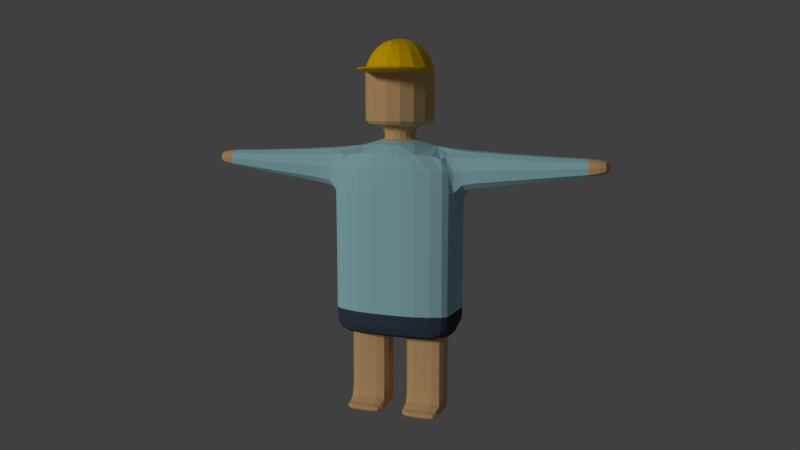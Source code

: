 # Source: 010_008.blend  (saved by Blender 2.79.0; exported with 4.5.12 LTS)
import bpy
from mathutils import Matrix  # noqa: F401  (used for matrix-valued properties, if any)

bpy.ops.wm.read_factory_settings(use_empty=True)
scene = bpy.context.scene
scene.name = 'Scene'

# ---- collections
col_collection_1 = bpy.data.collections.new('Collection 1'); scene.collection.children.link(col_collection_1)

# ---- materials (node trees are filled in below, after node groups)
mat_x = bpy.data.materials.new('マテリアル.帽子')
mat_x.alpha_threshold = 0.0
mat_x.use_transparent_shadow = False
mat_x.diffuse_color = (1.0, 0.6038, 0.0, 1.0)
mat_x.roughness = 0.5
mat_x_1 = bpy.data.materials.new('マテリアル.肌色')
mat_x_1.alpha_threshold = 0.0
mat_x_1.use_transparent_shadow = False
mat_x_1.diffuse_color = (0.8, 0.4985, 0.2274, 1.0)
mat_x_1.roughness = 0.5
mat_x_2 = bpy.data.materials.new('マテリアル.上着')
mat_x_2.alpha_threshold = 0.0
mat_x_2.use_transparent_shadow = False
mat_x_2.diffuse_color = (0.4117, 0.7323, 0.8, 1.0)
mat_x_2.roughness = 0.5
mat_x_3 = bpy.data.materials.new('マテリアル.ズボン')
mat_x_3.alpha_threshold = 0.0
mat_x_3.use_transparent_shadow = False
mat_x_3.diffuse_color = (0.04986, 0.07144, 0.1025, 1.0)
mat_x_3.roughness = 0.5

# ---- material node trees

# ---- world
world_world = bpy.data.worlds.new('World'); scene.world = world_world
world_world.color = (0.05088, 0.05088, 0.05088)
world_world.use_sun_shadow = False
world_world.sun_shadow_jitter_overblur = 0.0
world_world.cycles.sampling_method = 'MANUAL'

# ---- cameras
cam_camera = bpy.data.cameras.new('Camera')
cam_camera.clip_end = 100.0
cam_camera.lens = 35.0
cam_camera.sensor_width = 32.0
cam_camera.sensor_height = 18.0
cam_camera.ortho_scale = 7.314
cam_camera.dof.focus_distance = 0.0
cam_camera.dof.aperture_fstop = 128.0

# ---- lights
light_lamp = bpy.data.lights.new('Lamp', 'SUN')
light_lamp.transmission_factor = 0.0
light_lamp.cutoff_distance = 30.0
light_lamp.angle = 0.1993
light_lamp.energy = 1.0
light_lamp.shadow_buffer_clip_start = 1.001
light_lamp.shadow_soft_size = 0.1
light_lamp.shadow_cascade_max_distance = 1000.0

# ---- meshes
me_x = bpy.data.meshes.new('立方体')
me_x.from_pydata([(0.5, 0.323, 1.379), (0.5, -0.6459, 1.791), (1.0, 0.323, 1.791), (0.5, 0.6459, 1.791), (1.0, -0.323, 1.791), (1.013, 0.323, 3.819), (0.5, -0.323, 1.379), (0.1954, -0.1954, 4.65), (1.013, -0.323, 3.819), (0.5, 0.6459, 3.832), (0.5, -0.6459, 3.832), (1.0, -0.4664, 3.832), (1.0, 0.4664, 3.832), (1.0, 0.323, 1.379), (0.5, -0.6459, 1.379), (1.0, -0.4664, 1.791), (0.5, 0.6459, 1.379), (1.208e-08, 0.2764, 4.65), (1.0, 0.4664, 1.791), (0.0, 0.323, 1.379), (0.4466, 0.4466, 5.727), (0.0, -0.6459, 1.791), (1.0, -0.323, 1.379), (0.2764, -1.544e-08, 4.65), (-1.208e-08, -0.2764, 4.65), (0.0, 0.6459, 3.832), (1.013, -4.657e-10, 3.819), (1.0, -0.323, 3.015), (0.0, -0.323, 1.379), (0.5, -0.6459, 3.015), (0.0, 0.6459, 1.791), (0.5, 0.6459, 3.015), (1.0, 0.323, 3.015), (1.0, 0.0, 1.791), (0.0, -0.6459, 3.832), (0.8385, 0.2186, 0.6106), (0.0, 0.0, 1.379), (1.0, 0.0, 3.015), (0.0, -0.6459, 3.015), (0.0, 0.6459, 3.015), (0.6316, -3.54e-08, 4.878), (0.0, 0.6459, 1.379), (1.0, 0.0, 1.379), (0.0, -0.6459, 1.379), (1.0, -0.4664, 3.015), (1.0, 0.4664, 3.015), (0.4466, 0.4466, 5.807), (0.6316, -3.54e-08, 5.727), (0.4466, -0.4466, 5.807), (1.0, 0.4664, 1.379), (-2.801e-08, -0.6316, 5.727), (1.0, -0.4664, 1.379), (2.721e-08, 0.6316, 5.807), (0.6316, -3.54e-08, 5.807), (-0.1954, 0.1954, 4.878), (-0.2764, 8.719e-09, 4.878), (1.208e-08, 0.2764, 4.878), (-2.801e-08, -0.6316, 5.807), (-0.1954, -0.1954, 4.878), (-1.208e-08, -0.2764, 4.878), (0.6316, -3.54e-08, 5.807), (0.4466, -0.4466, 4.878), (2.721e-08, 0.6316, 4.878), (0.4466, 0.4466, 4.878), (-2.801e-08, -0.6316, 4.878), (0.5045, -2.832e-08, 6.072), (0.4466, -0.4466, 5.807), (2.721e-08, 0.6316, 5.807), (0.4466, 0.4466, 5.807), (-2.801e-08, -0.6316, 5.807), (0.3106, -1.974e-08, 6.208), (0.3455, -0.3838, 6.072), (0.0, 0.5427, 6.072), (0.3455, 0.3838, 6.072), (0.0, -0.5427, 6.072), (0.4466, -0.4466, 5.727), (0.2065, -0.2513, 6.208), (0.0002394, 0.3554, 6.208), (0.2065, 0.2513, 6.208), (0.0, -0.3554, 6.208), (0.0004263, 1.054e-09, 6.208), (2.721e-08, 0.6316, 5.727), (2.721e-08, 0.6316, 5.727), (-2.801e-08, -0.6316, 5.727), (0.4466, -0.4466, 5.727), (-6.297e-08, -1.174, 5.727), (-6.297e-08, -1.174, 5.807), (0.4466, -0.9885, 5.807), (0.4466, -0.9885, 5.727), (0.9868, 0.323, 4.497), (0.9868, -0.323, 4.497), (0.5, -0.6459, 4.51), (1.0, -0.4664, 4.51), (0.5, 0.6459, 4.51), (1.0, 0.4664, 4.51), (0.0, -0.6459, 4.51), (0.9868, -4.657e-10, 4.497), (0.0, 0.6459, 4.51), (0.6316, -3.54e-08, 5.727), (0.5, 0.2186, 1.379), (0.4466, 0.4466, 5.727), (0.8385, 0.2186, 0.1572), (0.5, -0.2186, 1.379), (0.1615, -0.2186, 1.379), (0.8385, -0.2186, 1.379), (0.8385, 2.139e-09, 1.379), (0.2764, -1.544e-08, 4.65), (0.5, 0.2186, 0.6106), (0.1615, 0.2186, 0.6106), (0.5, -0.2186, 0.6106), (0.1615, -0.2186, 0.6106), (0.8385, -0.2186, 0.6106), (0.8385, 2.139e-09, 0.6106), (0.1615, 2.139e-09, 0.6106), (0.5, 0.2186, 0.1572), (0.1615, 0.2186, 0.1572), (0.5, -0.5106, 0.1131), (0.5, -0.2186, 0.1572), (0.1615, -0.2186, 0.1572), (0.8385, -0.2186, 0.1572), (0.8385, 2.139e-09, 0.1572), (0.1615, 2.139e-09, 0.1572), (0.5, 0.09116, -0.0004288), (0.5, -0.2186, -0.0004288), (0.1615, -0.2186, -0.0004288), (0.8385, -0.2186, -0.0004288), (0.8385, 0.09116, -0.0004288), (0.1615, 0.09116, -0.0004288), (0.1615, -0.5106, 0.1131), (0.8385, -0.5106, 0.1131), (0.5, -0.5023, -0.0004288), (0.1615, -0.5023, -0.0004288), (0.8385, -0.5023, -0.0004288), (-1.208e-08, -0.2764, 4.65), (1.208e-08, 0.2764, 4.65), (0.1954, -0.1954, 4.65), (0.1954, 0.1954, 4.65), (0.1615, -0.2186, 1.379), (0.1954, 0.1954, 4.65), (0.5, 0.2186, 1.379), (0.1954, -0.1954, 4.878), (0.2764, -1.544e-08, 4.878), (0.8385, -0.2186, 1.379), (0.1954, 0.1954, 4.878), (0.8385, 2.139e-09, 1.379), (0.5, -0.2186, 1.379), (0.8385, 0.2186, 1.379), (0.1615, 2.139e-09, 1.379), (0.1615, 0.2186, 1.379), (0.1615, 2.139e-09, 1.379), (0.8385, 0.2186, 1.379), (0.1615, 0.2186, 1.379), (0.1774, -1.348e-08, 6.256), (0.1386, -0.09364, 6.256), (0.0003448, 0.1324, 6.256), (0.1386, 0.09364, 6.256), (0.0003448, -0.1324, 6.256), (0.0, -5.729e-09, 6.282), (0.4466, 0.4466, 4.984), (-2.801e-08, -0.6316, 4.984), (0.6316, -3.54e-08, 4.984), (2.721e-08, 0.6316, 4.984), (0.4466, -0.4466, 4.984), (2.156, 0.2716, 4.426), (2.179, 0.2716, 3.983), (2.156, -0.2716, 4.426), (2.179, -0.2716, 3.983), (2.179, -4.163e-10, 3.983), (2.156, -4.163e-10, 4.426), (3.151, 0.2082, 4.394), (3.169, 0.2082, 4.115), (3.151, -0.2082, 4.394), (3.169, -0.2082, 4.115), (3.169, -3.515e-10, 4.115), (3.151, -3.515e-10, 4.394), (3.48, 0.1692, 4.374), (3.493, 0.1692, 4.175), (3.48, -0.1692, 4.374), (3.493, -0.1692, 4.175), (3.493, -3.077e-10, 4.175), (3.48, -3.077e-10, 4.374), (1.307, -0.3089, 4.477), (1.307, -4.521e-10, 4.477), (1.333, -0.3089, 3.864), (1.333, -4.521e-10, 3.864), (1.333, 0.3089, 3.864), (1.307, 0.3089, 4.477), (3.151, -3.515e-10, 4.394), (3.151, 0.2082, 4.394), (3.169, 0.2082, 4.115), (3.169, -3.515e-10, 4.115), (3.151, -0.2082, 4.394), (3.169, -0.2082, 4.115), (3.151, -0.2082, 4.394), (3.151, -3.515e-10, 4.394), (3.169, -3.515e-10, 4.115), (3.169, -0.2082, 4.115), (3.151, 0.2082, 4.394), (3.169, 0.2082, 4.115), (0.1615, 0.2186, 1.379), (0.1615, -0.2186, 1.379), (0.5, 0.2186, 1.379), (0.8385, -0.2186, 1.379), (0.1615, 2.139e-09, 1.379), (0.8385, 0.2186, 1.379), (0.5, -0.2186, 1.379), (0.8385, 2.139e-09, 1.379), (0.5, 0.6459, 1.791), (1.0, -0.323, 1.791), (1.0, 0.323, 1.791), (0.5, -0.6459, 1.791), (1.0, 0.0, 1.791), (0.0, 0.6459, 1.791), (0.0, -0.6459, 1.791), (1.0, 0.4664, 1.791), (1.0, -0.4664, 1.791), (0.5, -0.6459, 1.791), (0.5, 0.6459, 1.791), (1.0, -0.323, 1.791), (1.0, 0.323, 1.791), (1.0, 0.0, 1.791), (0.0, 0.6459, 1.791), (0.0, -0.6459, 1.791), (1.0, 0.4664, 1.791), (1.0, -0.4664, 1.791)], [(54, 55), (55, 58), (58, 59), (54, 56)], [(212, 39, 31, 207), (219, 2, 33, 220), (216, 1, 21, 222), (224, 15, 1, 216), (211, 37, 27, 208), (223, 18, 2, 219), (214, 45, 32, 209), (221, 30, 3, 217), (218, 4, 15, 224), (32, 5, 26, 37), (28, 6, 14, 43), (42, 22, 104, 105), (91, 7, 24, 95), (19, 0, 99, 148), (45, 12, 5, 32), (93, 138, 23, 7, 91, 92, 90, 96, 89, 94), (41, 16, 0, 19), (215, 44, 29, 210), (100, 82, 81, 20), (37, 26, 8, 27), (31, 9, 12, 45), (29, 10, 34, 38), (98, 100, 20, 47), (69, 66, 48, 57), (13, 42, 105, 146), (44, 11, 10, 29), (39, 25, 9, 31), (27, 8, 11, 44), (16, 49, 13, 0), (6, 28, 103, 102), (60, 68, 46, 53), (220, 33, 4, 218), (217, 3, 18, 223), (210, 29, 38, 213), (209, 32, 37, 211), (207, 31, 45, 214), (208, 27, 44, 215), (75, 98, 47, 84), (6, 22, 51, 14), (68, 67, 52, 46), (83, 75, 84, 50), (66, 60, 53, 48), (158, 161, 82, 100), (160, 158, 100, 98), (140, 141, 40, 61), (143, 56, 62, 63), (162, 160, 98, 75), (159, 162, 75, 83), (20, 81, 67, 68), (66, 69, 86, 87), (141, 143, 63, 40), (59, 140, 61, 64), (57, 48, 71, 74), (53, 46, 73, 65), (84, 47, 60, 66), (47, 20, 68, 60), (74, 71, 76, 79), (65, 73, 78, 70), (71, 65, 70, 76), (73, 72, 77, 78), (46, 52, 72, 73), (48, 53, 65, 71), (77, 80, 157, 154), (78, 77, 154, 155), (24, 7, 135, 133), (23, 138, 136, 106), (7, 23, 106, 135), (138, 17, 134, 136), (85, 88, 87, 86), (50, 84, 88, 85), (84, 66, 87, 88), (10, 91, 95, 34), (9, 93, 94, 12), (8, 90, 92, 11), (25, 97, 93, 9), (11, 92, 91, 10), (12, 94, 89, 5), (201, 204, 35, 107), (203, 199, 108, 113), (202, 205, 109, 111), (204, 206, 112, 35), (28, 36, 149, 103), (22, 6, 102, 104), (36, 19, 148, 149), (0, 13, 146, 99), (35, 112, 120, 101), (112, 111, 119, 120), (108, 107, 114, 115), (109, 110, 118, 117), (200, 203, 113, 110), (205, 200, 110, 109), (199, 201, 107, 108), (206, 202, 111, 112), (120, 119, 125, 126), (125, 119, 129, 132), (118, 121, 127, 124), (111, 109, 117, 119), (113, 108, 115, 121), (107, 35, 101, 114), (110, 113, 121, 118), (122, 126, 125, 123), (127, 122, 123, 124), (114, 122, 127, 115), (101, 120, 126), (123, 125, 132, 130), (121, 115, 127), (116, 128, 131, 130), (129, 116, 130, 132), (117, 118, 128, 116), (124, 123, 130, 131), (118, 124, 131, 128), (119, 117, 116, 129), (114, 101, 126, 122), (17, 138, 93, 97), (133, 135, 140, 59), (106, 136, 143, 141), (135, 106, 141, 140), (136, 134, 56, 143), (99, 146, 150, 139), (149, 148, 151, 147), (104, 102, 145, 142), (146, 105, 144, 150), (103, 149, 147, 137), (102, 103, 137, 145), (148, 99, 139, 151), (105, 104, 142, 144), (152, 157, 156, 153), (155, 154, 157, 152), (76, 70, 152, 153), (80, 79, 156, 157), (70, 78, 155, 152), (79, 76, 153, 156), (64, 61, 162, 159), (61, 40, 160, 162), (40, 63, 158, 160), (63, 62, 161, 158), (182, 181, 165, 168), (188, 187, 174, 169), (181, 183, 166, 165), (183, 184, 167, 166), (184, 185, 164, 167), (186, 182, 168, 163), (185, 186, 163, 164), (194, 193, 177, 180), (190, 189, 170, 173), (189, 188, 169, 170), (187, 191, 171, 174), (192, 190, 173, 172), (191, 192, 172, 171), (175, 180, 177, 178, 179, 176), (196, 195, 179, 178), (193, 196, 178, 177), (197, 194, 180, 175), (195, 198, 176, 179), (198, 197, 175, 176), (5, 89, 186, 185), (89, 96, 182, 186), (26, 5, 185, 184), (8, 26, 184, 183), (90, 8, 183, 181), (96, 90, 181, 182), (165, 166, 192, 191), (166, 167, 190, 192), (168, 165, 191, 187), (164, 163, 188, 189), (167, 164, 189, 190), (163, 168, 187, 188), (170, 169, 197, 198), (173, 170, 198, 195), (169, 174, 194, 197), (171, 172, 196, 193), (172, 173, 195, 196), (174, 171, 193, 194), (144, 142, 202, 206), (151, 139, 201, 199), (145, 137, 200, 205), (137, 147, 203, 200), (150, 144, 206, 204), (142, 145, 205, 202), (147, 151, 199, 203), (139, 150, 204, 201), (4, 208, 215, 15), (3, 207, 214, 18), (2, 209, 211, 33), (1, 210, 213, 21), (15, 215, 210, 1), (18, 214, 209, 2), (33, 211, 208, 4), (30, 212, 207, 3), (16, 217, 223, 49), (42, 220, 218, 22), (22, 218, 224, 51), (41, 221, 217, 16), (49, 223, 219, 13), (51, 224, 216, 14), (14, 216, 222, 43), (13, 219, 220, 42)])
me_x.polygons.foreach_set('material_index', [2, 3, 3, 3, 2, 3, 2, 3, 3, 2, 3, 3, 2, 3, 2, 2, 3, 2, 1, 2, 2, 2, 1, 0, 3, 2, 2, 2, 3, 3, 0, 3, 3, 2, 2, 2, 2, 1, 3, 0, 1, 0, 1, 1, 1, 1, 1, 1, 0, 0, 1, 1, 0, 0, 0, 0, 0, 0, 0, 0, 0, 0, 0, 0, 1, 1, 1, 1, 0, 0, 0, 2, 2, 2, 2, 2, 2, 1, 1, 1, 1, 3, 3, 3, 3, 1, 1, 1, 1, 1, 1, 1, 1, 1, 1, 1, 1, 1, 1, 1, 1, 1, 1, 1, 1, 1, 1, 1, 1, 1, 1, 1, 1, 2, 1, 1, 1, 1, 3, 3, 3, 3, 3, 3, 3, 3, 0, 0, 0, 0, 0, 0, 1, 1, 1, 1, 2, 2, 2, 2, 2, 2, 2, 1, 2, 2, 2, 2, 2, 1, 1, 1, 1, 1, 1, 2, 2, 2, 2, 2, 2, 2, 2, 2, 2, 2, 2, 1, 1, 1, 1, 1, 1, 1, 1, 1, 1, 1, 1, 1, 1, 2, 2, 2, 2, 2, 2, 2, 2, 3, 3, 3, 3, 3, 3, 3, 3])
me_x.materials.append(mat_x)
me_x.materials.append(mat_x_1)
me_x.materials.append(mat_x_2)
me_x.materials.append(mat_x_3)
me_x.use_remesh_preserve_volume = False
me_x.use_remesh_preserve_attributes = False
me_x.use_mirror_vertex_groups = False
me_x.update()

# ---- objects
ob_x = bpy.data.objects.new('立方体', me_x)
ob_x_1 = bpy.data.objects.new('エンプティ', None)
ob_camera = bpy.data.objects.new('Camera', cam_camera)
ob_lamp = bpy.data.objects.new('Lamp', light_lamp)

# ---- transforms, parenting, visibility, modifiers, constraints
ob_x.location = (0.0, 0.0, 0.0)
ob_x.lineart.crease_threshold = 0.0
_m = ob_x.modifiers.new('ミラー', 'MIRROR')
_m.use_clip = True
_m = ob_x.modifiers.new('Subsurf', 'SUBSURF')
_m.uv_smooth = 'PRESERVE_CORNERS'
_m.quality = 1
_m.render_levels = 1
_m.show_only_control_edges = False
ob_x_1.location = (0.0, 0.0, 3.195)
ob_x_1.empty_image_offset = (0.0, 0.0)
ob_x_1.lineart.crease_threshold = 0.0
ob_camera.location = (5.544, -13.5, 5.344)
ob_camera.rotation_euler = (1.109, 0.0, 0.8149)
ob_camera.lock_rotations_4d = False
ob_camera.empty_display_type = 'ARROWS'
ob_camera.color = (0.0, 0.0, 0.0, 0.0)
ob_camera.display_type = 'WIRE'
ob_camera.lineart.crease_threshold = 0.0
_c = ob_camera.constraints.new('TRACK_TO'); _c.name = 'AutoTrack'
_c.target = ob_x_1
ob_lamp.location = (-3.584, -6.911, 5.904)
ob_lamp.rotation_euler = (0.6503, 0.05522, 1.866)
ob_lamp.lock_rotations_4d = False
ob_lamp.empty_display_type = 'ARROWS'
ob_lamp.color = (0.0, 0.0, 0.0, 0.0)
ob_lamp.lineart.crease_threshold = 0.0
_c = ob_lamp.constraints.new('TRACK_TO'); _c.name = 'AutoTrack'
_c.target = ob_x_1

# ---- collection membership
col_collection_1.objects.link(ob_x)
col_collection_1.objects.link(ob_x_1)
col_collection_1.objects.link(ob_camera)
col_collection_1.objects.link(ob_lamp)

# ---- scene / render settings (as saved in the file)
scene.camera = ob_camera
scene.frame_start = 1; scene.frame_end = 250; scene.frame_set(3)
scene.render.engine = 'BLENDER_EEVEE_NEXT'
scene.render.resolution_percentage = 50
scene.render.dither_intensity = 0.0
scene.cycles.use_denoising = False
scene.cycles.samples = 128
scene.cycles.sampling_pattern = 'TABULATED_SOBOL'
scene.cycles.use_adaptive_sampling = False
scene.cycles.use_light_tree = False
scene.cycles.blur_glossy = 0.0
scene.cycles.sample_clamp_indirect = 0.0
scene.view_settings.view_transform = 'Standard'
bpy.context.view_layer.update()
